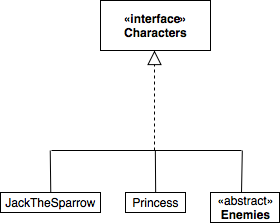

The diagram above was exported from draw.io. Its source (the exported page's mxGraphModel, read from the mxfile embedded in the PNG):
<mxGraphModel dx="1043" dy="462" grid="1" gridSize="10" guides="1" tooltips="1" connect="1" arrows="1" fold="1" page="1" pageScale="1" pageWidth="827" pageHeight="1169" math="0" shadow="0">
  <root>
    <mxCell id="0" />
    <mxCell id="1" parent="0" />
    <mxCell id="20bpfDYJYia00V0TNRsN-5" value="«abstract»&lt;br&gt;&lt;b&gt;Enemies&lt;/b&gt;" style="html=1;" parent="1" vertex="1">
      <mxGeometry x="459" y="692" width="69" height="30" as="geometry" />
    </mxCell>
    <mxCell id="20bpfDYJYia00V0TNRsN-24" value="" style="endArrow=block;dashed=1;endFill=0;endSize=12;html=1;rounded=0;" parent="1" edge="1">
      <mxGeometry width="160" relative="1" as="geometry">
        <mxPoint x="403" y="650" as="sourcePoint" />
        <mxPoint x="403" y="550" as="targetPoint" />
      </mxGeometry>
    </mxCell>
    <mxCell id="20bpfDYJYia00V0TNRsN-42" value="JackTheSparrow" style="html=1;" parent="1" vertex="1">
      <mxGeometry x="249" y="692" width="100" height="20" as="geometry" />
    </mxCell>
    <mxCell id="20bpfDYJYia00V0TNRsN-44" value="Princess" style="html=1;" parent="1" vertex="1">
      <mxGeometry x="374" y="692" width="60" height="20" as="geometry" />
    </mxCell>
    <mxCell id="20bpfDYJYia00V0TNRsN-47" value="" style="endArrow=none;html=1;rounded=0;" parent="1" edge="1">
      <mxGeometry width="50" height="50" relative="1" as="geometry">
        <mxPoint x="404.15" y="692" as="sourcePoint" />
        <mxPoint x="403.85" y="650" as="targetPoint" />
      </mxGeometry>
    </mxCell>
    <mxCell id="20bpfDYJYia00V0TNRsN-48" value="" style="endArrow=none;html=1;rounded=0;" parent="1" edge="1">
      <mxGeometry width="50" height="50" relative="1" as="geometry">
        <mxPoint x="299.25000000000006" y="692" as="sourcePoint" />
        <mxPoint x="298.75000000000006" y="650" as="targetPoint" />
      </mxGeometry>
    </mxCell>
    <mxCell id="20bpfDYJYia00V0TNRsN-59" value="" style="endArrow=none;html=1;rounded=0;" parent="1" edge="1">
      <mxGeometry width="50" height="50" relative="1" as="geometry">
        <mxPoint x="490" y="650" as="sourcePoint" />
        <mxPoint x="300" y="650" as="targetPoint" />
      </mxGeometry>
    </mxCell>
    <mxCell id="NsAo3isuiVa4-CJyfNyA-1" value="" style="endArrow=none;html=1;rounded=0;" parent="1" edge="1">
      <mxGeometry width="50" height="50" relative="1" as="geometry">
        <mxPoint x="489.99999999999994" y="692" as="sourcePoint" />
        <mxPoint x="490.82" y="650" as="targetPoint" />
      </mxGeometry>
    </mxCell>
    <mxCell id="l5PbG5ybEDVT5DUPU8Nj-1" value="&lt;span style=&quot;font-weight: bold&quot;&gt;«interface»&lt;/span&gt;&lt;br style=&quot;padding: 0px ; margin: 0px ; font-weight: bold&quot;&gt;&lt;span style=&quot;font-weight: bold&quot;&gt;Characters&lt;/span&gt;" style="html=1;" parent="1" vertex="1">
      <mxGeometry x="349" y="500" width="110" height="50" as="geometry" />
    </mxCell>
  </root>
</mxGraphModel>